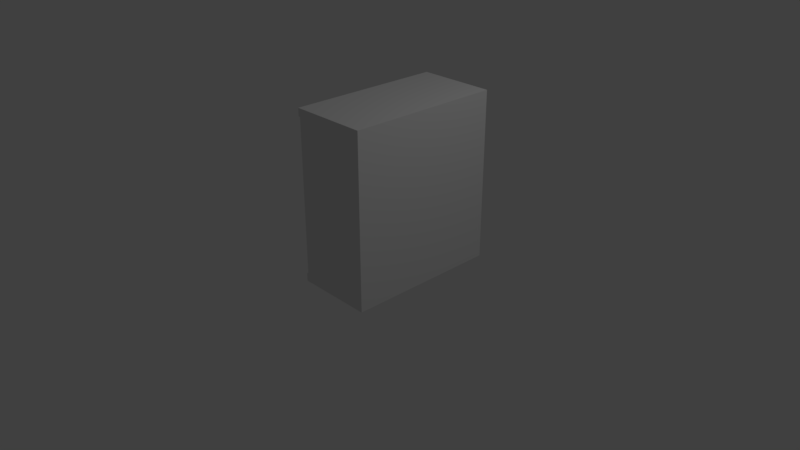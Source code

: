 # Source: Schrank2.blend  (saved by Blender 2.79.0; exported with 4.5.12 LTS)
import bpy
from mathutils import Matrix  # noqa: F401  (used for matrix-valued properties, if any)

bpy.ops.wm.read_factory_settings(use_empty=True)
scene = bpy.context.scene
scene.name = 'Scene'

# ---- collections
col_collection_1 = bpy.data.collections.new('Collection 1'); scene.collection.children.link(col_collection_1)

# ---- materials (node trees are filled in below, after node groups)
mat_material = bpy.data.materials.new('Material')
mat_material.alpha_threshold = 0.0
mat_material.use_transparent_shadow = False
mat_material.roughness = 0.5
mat_material.line_color = (0.0, 0.0, 0.0, 1.0)

# ---- material node trees

# ---- world
world_world = bpy.data.worlds.new('World'); scene.world = world_world
world_world.color = (0.05088, 0.05088, 0.05088)
world_world.use_sun_shadow = False
world_world.sun_shadow_jitter_overblur = 0.0
world_world.cycles.sampling_method = 'MANUAL'

# ---- cameras
cam_camera = bpy.data.cameras.new('Camera')
cam_camera.clip_end = 100.0
cam_camera.lens = 35.0
cam_camera.sensor_width = 32.0
cam_camera.sensor_height = 18.0
cam_camera.ortho_scale = 7.314
cam_camera.dof.focus_distance = 0.0
cam_camera.dof.aperture_fstop = 128.0

# ---- lights
light_lamp = bpy.data.lights.new('Lamp', 'POINT')
light_lamp.transmission_factor = 0.0
light_lamp.cutoff_distance = 30.0
light_lamp.energy = 100.0
light_lamp.shadow_buffer_clip_start = 1.001
light_lamp.shadow_soft_size = 0.1
light_lamp.shadow_maximum_resolution = 0.006
light_lamp.use_absolute_resolution = True

# ---- meshes
me_cube = bpy.data.meshes.new('Cube')
me_cube.from_pydata([(1.0, 1.0, -1.0), (1.0, -1.0, -1.0), (-1.0, -1.0, -1.0), (-1.0, 1.0, -1.0), (1.0, 1.0, 1.0), (1.0, -1.0, 1.0), (-1.0, -1.0, 1.0), (-1.0, 1.0, 1.0), (-0.75, -1.0, 1.0), (-0.75, -1.0, 41.0), (-0.75, -0.9, 1.0), (-0.75, -0.9, 41.0), (0.8, -1.0, 1.0), (0.8, -1.0, 41.0), (0.8, -0.9, 1.0), (0.8, -0.9, 41.0), (-0.75, 0.9, 1.0), (-0.75, 0.9, 41.0), (-0.75, 1.0, 1.0), (-0.75, 1.0, 41.0), (0.8, 0.9, 1.0), (0.8, 0.9, 41.0), (0.8, 1.0, 1.0), (0.8, 1.0, 41.0), (0.8, -1.0, 1.0), (0.8, -1.0, 41.0), (0.8, 1.0, 1.0), (0.8, 1.0, 41.0), (1.0, -1.0, 1.0), (1.0, -1.0, 41.0), (1.0, 1.0, 1.0), (1.0, 1.0, 41.0), (-0.95, -1.0, 1.0), (-0.95, -1.0, 41.0), (-0.95, -0.02, 1.0), (-0.95, -0.02, 41.0), (-0.75, -1.0, 1.0), (-0.75, -1.0, 41.0), (-0.75, -0.02, 1.0), (-0.75, -0.02, 41.0), (1.0, 1.0, 41.0), (1.0, -1.0, 41.0), (-1.0, -1.0, 41.0), (-1.0, 1.0, 41.0), (1.0, 1.0, 43.0), (1.0, -1.0, 43.0), (-1.0, -1.0, 43.0), (-1.0, 1.0, 43.0), (-0.95, 0.02, 1.0), (-0.95, 0.02, 41.0), (-0.95, 1.0, 1.0), (-0.95, 1.0, 41.0), (-0.75, 0.02, 1.0), (-0.75, 0.02, 41.0), (-0.75, 1.0, 1.0), (-0.75, 1.0, 41.0)], [], [(0, 1, 2, 3), (4, 7, 6, 5), (0, 4, 5, 1), (1, 5, 6, 2), (2, 6, 7, 3), (4, 0, 3, 7), (8, 9, 11, 10), (10, 11, 15, 14), (14, 15, 13, 12), (12, 13, 9, 8), (10, 14, 12, 8), (15, 11, 9, 13), (16, 17, 19, 18), (18, 19, 23, 22), (22, 23, 21, 20), (20, 21, 17, 16), (18, 22, 20, 16), (23, 19, 17, 21), (24, 25, 27, 26), (26, 27, 31, 30), (30, 31, 29, 28), (28, 29, 25, 24), (26, 30, 28, 24), (31, 27, 25, 29), (32, 33, 35, 34), (34, 35, 39, 38), (38, 39, 37, 36), (36, 37, 33, 32), (34, 38, 36, 32), (39, 35, 33, 37), (40, 41, 42, 43), (44, 47, 46, 45), (40, 44, 45, 41), (41, 45, 46, 42), (42, 46, 47, 43), (44, 40, 43, 47), (48, 49, 51, 50), (50, 51, 55, 54), (54, 55, 53, 52), (52, 53, 49, 48), (50, 54, 52, 48), (55, 51, 49, 53)])
me_cube.materials.append(mat_material)
me_cube.use_remesh_preserve_volume = False
me_cube.use_remesh_preserve_attributes = False
me_cube.use_mirror_vertex_groups = False
me_cube.update()

# ---- objects
ob_locker = bpy.data.objects.new('locker', me_cube)
ob_lamp = bpy.data.objects.new('Lamp', light_lamp)
ob_camera = bpy.data.objects.new('Camera', cam_camera)

# ---- transforms, parenting, visibility, modifiers, constraints
ob_locker.location = (0.5, 0.0, 0.05)
ob_locker.scale = (0.5, 1.0, 0.05)
ob_locker.lock_rotations_4d = False
ob_locker.empty_display_type = 'ARROWS'
ob_locker.lineart.crease_threshold = 0.0
ob_lamp.location = (4.076, 1.005, 5.904)
ob_lamp.rotation_euler = (0.6503, 0.05522, 1.866)
ob_lamp.lock_rotations_4d = False
ob_lamp.empty_display_type = 'ARROWS'
ob_lamp.color = (0.0, 0.0, 0.0, 0.0)
ob_lamp.lineart.crease_threshold = 0.0
ob_camera.location = (7.481, -6.508, 5.344)
ob_camera.rotation_euler = (1.109, 0.0, 0.8149)
ob_camera.lock_rotations_4d = False
ob_camera.empty_display_type = 'ARROWS'
ob_camera.color = (0.0, 0.0, 0.0, 0.0)
ob_camera.display_type = 'WIRE'
ob_camera.lineart.crease_threshold = 0.0

# ---- collection membership
col_collection_1.objects.link(ob_locker)
col_collection_1.objects.link(ob_lamp)
col_collection_1.objects.link(ob_camera)

# ---- scene / render settings (as saved in the file)
scene.camera = ob_camera
scene.frame_start = 1; scene.frame_end = 250; scene.frame_set(1)
scene.render.engine = 'BLENDER_EEVEE_NEXT'
scene.render.resolution_percentage = 50
scene.render.dither_intensity = 0.0
scene.cycles.use_denoising = False
scene.cycles.samples = 128
scene.cycles.sampling_pattern = 'TABULATED_SOBOL'
scene.cycles.use_adaptive_sampling = False
scene.cycles.use_light_tree = False
scene.cycles.blur_glossy = 0.0
scene.cycles.sample_clamp_indirect = 0.0
scene.view_settings.view_transform = 'Standard'
bpy.context.view_layer.update()
